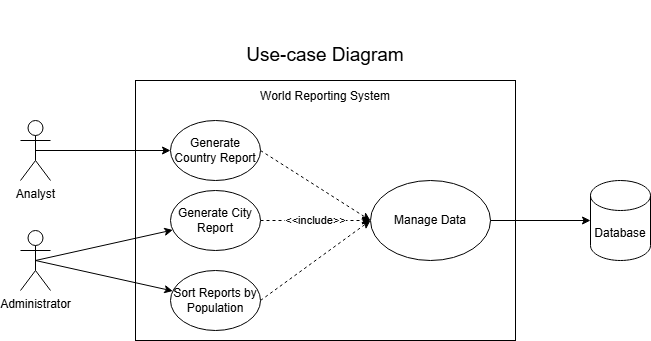

The diagram above was exported from draw.io. Its source (the exported page's mxGraphModel, read from the mxfile embedded in the PNG):
<mxGraphModel dx="1297" dy="767" grid="1" gridSize="10" guides="1" tooltips="1" connect="1" arrows="1" fold="1" page="1" pageScale="1" pageWidth="850" pageHeight="1100" math="0" shadow="0">
  <root>
    <mxCell id="0" />
    <mxCell id="1" parent="0" />
    <mxCell id="18cF0HcJ3Lcf34Fu9n1U-1" value="&lt;div style=&quot;line-height: 150%;&quot;&gt;World Reporting System&lt;/div&gt;" style="rounded=0;whiteSpace=wrap;html=1;verticalAlign=top;" vertex="1" parent="1">
      <mxGeometry x="235" y="350" width="380" height="260" as="geometry" />
    </mxCell>
    <mxCell id="18cF0HcJ3Lcf34Fu9n1U-16" style="edgeStyle=orthogonalEdgeStyle;rounded=0;orthogonalLoop=1;jettySize=auto;html=1;exitX=0.5;exitY=0.5;exitDx=0;exitDy=0;exitPerimeter=0;" edge="1" parent="1" source="18cF0HcJ3Lcf34Fu9n1U-2" target="18cF0HcJ3Lcf34Fu9n1U-12">
      <mxGeometry relative="1" as="geometry" />
    </mxCell>
    <mxCell id="18cF0HcJ3Lcf34Fu9n1U-2" value="Analyst" style="shape=umlActor;verticalLabelPosition=bottom;verticalAlign=top;html=1;" vertex="1" parent="1">
      <mxGeometry x="120" y="390" width="30" height="60" as="geometry" />
    </mxCell>
    <mxCell id="18cF0HcJ3Lcf34Fu9n1U-3" value="Database" style="shape=cylinder3;whiteSpace=wrap;html=1;boundedLbl=1;backgroundOutline=1;size=15;" vertex="1" parent="1">
      <mxGeometry x="690" y="450" width="60" height="80" as="geometry" />
    </mxCell>
    <mxCell id="18cF0HcJ3Lcf34Fu9n1U-22" style="rounded=0;orthogonalLoop=1;jettySize=auto;html=1;exitX=0.5;exitY=0.5;exitDx=0;exitDy=0;exitPerimeter=0;" edge="1" parent="1" source="18cF0HcJ3Lcf34Fu9n1U-9" target="18cF0HcJ3Lcf34Fu9n1U-14">
      <mxGeometry relative="1" as="geometry" />
    </mxCell>
    <mxCell id="18cF0HcJ3Lcf34Fu9n1U-23" style="rounded=0;orthogonalLoop=1;jettySize=auto;html=1;exitX=0.5;exitY=0.5;exitDx=0;exitDy=0;exitPerimeter=0;" edge="1" parent="1" source="18cF0HcJ3Lcf34Fu9n1U-9" target="18cF0HcJ3Lcf34Fu9n1U-13">
      <mxGeometry relative="1" as="geometry" />
    </mxCell>
    <mxCell id="18cF0HcJ3Lcf34Fu9n1U-9" value="Administrator" style="shape=umlActor;verticalLabelPosition=bottom;verticalAlign=top;html=1;outlineConnect=0;" vertex="1" parent="1">
      <mxGeometry x="120" y="500" width="30" height="60" as="geometry" />
    </mxCell>
    <mxCell id="18cF0HcJ3Lcf34Fu9n1U-25" style="rounded=0;orthogonalLoop=1;jettySize=auto;html=1;exitX=1;exitY=0.5;exitDx=0;exitDy=0;entryX=0;entryY=0.5;entryDx=0;entryDy=0;dashed=1;" edge="1" parent="1" source="18cF0HcJ3Lcf34Fu9n1U-12" target="18cF0HcJ3Lcf34Fu9n1U-24">
      <mxGeometry relative="1" as="geometry" />
    </mxCell>
    <mxCell id="18cF0HcJ3Lcf34Fu9n1U-12" value="Generate Country Report" style="ellipse;whiteSpace=wrap;html=1;" vertex="1" parent="1">
      <mxGeometry x="270" y="390" width="90" height="60" as="geometry" />
    </mxCell>
    <mxCell id="18cF0HcJ3Lcf34Fu9n1U-26" value="&amp;lt;&amp;lt;include&amp;gt;&amp;gt;" style="edgeStyle=orthogonalEdgeStyle;rounded=0;orthogonalLoop=1;jettySize=auto;html=1;exitX=1;exitY=0.5;exitDx=0;exitDy=0;entryX=0;entryY=0.5;entryDx=0;entryDy=0;dashed=1;" edge="1" parent="1" source="18cF0HcJ3Lcf34Fu9n1U-13" target="18cF0HcJ3Lcf34Fu9n1U-24">
      <mxGeometry relative="1" as="geometry" />
    </mxCell>
    <mxCell id="18cF0HcJ3Lcf34Fu9n1U-13" value="Generate City Report" style="ellipse;whiteSpace=wrap;html=1;" vertex="1" parent="1">
      <mxGeometry x="270" y="460" width="90" height="60" as="geometry" />
    </mxCell>
    <mxCell id="18cF0HcJ3Lcf34Fu9n1U-27" style="rounded=0;orthogonalLoop=1;jettySize=auto;html=1;exitX=1;exitY=0.5;exitDx=0;exitDy=0;dashed=1;" edge="1" parent="1" source="18cF0HcJ3Lcf34Fu9n1U-14">
      <mxGeometry relative="1" as="geometry">
        <mxPoint x="470.0000000000002" y="490" as="targetPoint" />
      </mxGeometry>
    </mxCell>
    <mxCell id="18cF0HcJ3Lcf34Fu9n1U-14" value="Sort Reports by Population" style="ellipse;whiteSpace=wrap;html=1;" vertex="1" parent="1">
      <mxGeometry x="270" y="540" width="90" height="60" as="geometry" />
    </mxCell>
    <mxCell id="18cF0HcJ3Lcf34Fu9n1U-24" value="Manage Data" style="ellipse;whiteSpace=wrap;html=1;" vertex="1" parent="1">
      <mxGeometry x="470" y="450" width="120" height="80" as="geometry" />
    </mxCell>
    <mxCell id="18cF0HcJ3Lcf34Fu9n1U-30" style="rounded=0;orthogonalLoop=1;jettySize=auto;html=1;exitX=1;exitY=0.5;exitDx=0;exitDy=0;entryX=0;entryY=0.5;entryDx=0;entryDy=0;entryPerimeter=0;" edge="1" parent="1" source="18cF0HcJ3Lcf34Fu9n1U-24" target="18cF0HcJ3Lcf34Fu9n1U-3">
      <mxGeometry relative="1" as="geometry" />
    </mxCell>
    <mxCell id="18cF0HcJ3Lcf34Fu9n1U-32" value="Use-case Diagram" style="text;html=1;whiteSpace=wrap;strokeColor=none;fillColor=none;align=center;verticalAlign=middle;rounded=0;fontSize=19;" vertex="1" parent="1">
      <mxGeometry x="270" y="270" width="310" height="110" as="geometry" />
    </mxCell>
  </root>
</mxGraphModel>